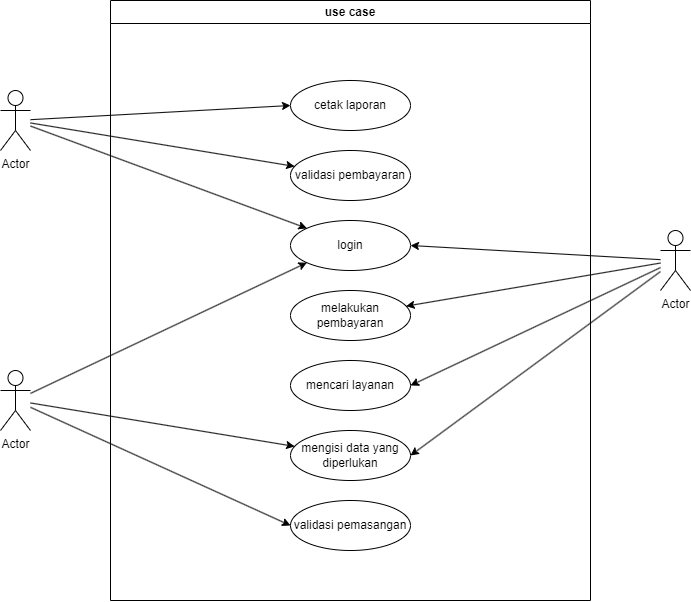

The diagram above was exported from draw.io. Its source (the exported page's mxGraphModel, read from the mxfile embedded in the PNG):
<mxGraphModel dx="2607" dy="1404" grid="1" gridSize="10" guides="1" tooltips="1" connect="1" arrows="1" fold="1" page="1" pageScale="1" pageWidth="850" pageHeight="1100" math="0" shadow="0">
  <root>
    <mxCell id="0" />
    <mxCell id="1" parent="0" />
    <mxCell id="ChsFRZMuyeAJQGLOjmsW-1" value="use case" style="swimlane;whiteSpace=wrap;html=1;" vertex="1" parent="1">
      <mxGeometry x="200" y="40" width="480" height="600" as="geometry" />
    </mxCell>
    <mxCell id="ChsFRZMuyeAJQGLOjmsW-5" value="melakukan pembayaran" style="ellipse;whiteSpace=wrap;html=1;" vertex="1" parent="ChsFRZMuyeAJQGLOjmsW-1">
      <mxGeometry x="180" y="290" width="120" height="50" as="geometry" />
    </mxCell>
    <mxCell id="ChsFRZMuyeAJQGLOjmsW-6" value="mencari layanan" style="ellipse;whiteSpace=wrap;html=1;" vertex="1" parent="ChsFRZMuyeAJQGLOjmsW-1">
      <mxGeometry x="180" y="360" width="120" height="50" as="geometry" />
    </mxCell>
    <mxCell id="ChsFRZMuyeAJQGLOjmsW-7" value="mengisi data yang diperlukan" style="ellipse;whiteSpace=wrap;html=1;" vertex="1" parent="ChsFRZMuyeAJQGLOjmsW-1">
      <mxGeometry x="180" y="430" width="120" height="50" as="geometry" />
    </mxCell>
    <mxCell id="ChsFRZMuyeAJQGLOjmsW-8" value="validasi pemasangan" style="ellipse;whiteSpace=wrap;html=1;" vertex="1" parent="ChsFRZMuyeAJQGLOjmsW-1">
      <mxGeometry x="180" y="500" width="120" height="50" as="geometry" />
    </mxCell>
    <mxCell id="ChsFRZMuyeAJQGLOjmsW-9" value="login" style="ellipse;whiteSpace=wrap;html=1;" vertex="1" parent="ChsFRZMuyeAJQGLOjmsW-1">
      <mxGeometry x="180" y="220" width="120" height="50" as="geometry" />
    </mxCell>
    <mxCell id="ChsFRZMuyeAJQGLOjmsW-10" value="cetak laporan" style="ellipse;whiteSpace=wrap;html=1;" vertex="1" parent="ChsFRZMuyeAJQGLOjmsW-1">
      <mxGeometry x="180" y="80" width="120" height="50" as="geometry" />
    </mxCell>
    <mxCell id="ChsFRZMuyeAJQGLOjmsW-11" value="validasi pembayaran" style="ellipse;whiteSpace=wrap;html=1;" vertex="1" parent="ChsFRZMuyeAJQGLOjmsW-1">
      <mxGeometry x="180" y="150" width="120" height="50" as="geometry" />
    </mxCell>
    <mxCell id="ChsFRZMuyeAJQGLOjmsW-20" style="rounded=0;orthogonalLoop=1;jettySize=auto;html=1;entryX=0;entryY=0.5;entryDx=0;entryDy=0;" edge="1" parent="1" source="ChsFRZMuyeAJQGLOjmsW-2" target="ChsFRZMuyeAJQGLOjmsW-10">
      <mxGeometry relative="1" as="geometry" />
    </mxCell>
    <mxCell id="ChsFRZMuyeAJQGLOjmsW-21" style="rounded=0;orthogonalLoop=1;jettySize=auto;html=1;" edge="1" parent="1" source="ChsFRZMuyeAJQGLOjmsW-2" target="ChsFRZMuyeAJQGLOjmsW-11">
      <mxGeometry relative="1" as="geometry" />
    </mxCell>
    <mxCell id="ChsFRZMuyeAJQGLOjmsW-22" style="rounded=0;orthogonalLoop=1;jettySize=auto;html=1;entryX=0;entryY=0;entryDx=0;entryDy=0;" edge="1" parent="1" source="ChsFRZMuyeAJQGLOjmsW-2" target="ChsFRZMuyeAJQGLOjmsW-9">
      <mxGeometry relative="1" as="geometry" />
    </mxCell>
    <mxCell id="ChsFRZMuyeAJQGLOjmsW-2" value="Actor" style="shape=umlActor;verticalLabelPosition=bottom;verticalAlign=top;html=1;outlineConnect=0;" vertex="1" parent="1">
      <mxGeometry x="90" y="130" width="30" height="60" as="geometry" />
    </mxCell>
    <mxCell id="ChsFRZMuyeAJQGLOjmsW-12" style="rounded=0;orthogonalLoop=1;jettySize=auto;html=1;entryX=1;entryY=0.5;entryDx=0;entryDy=0;" edge="1" parent="1" source="ChsFRZMuyeAJQGLOjmsW-3" target="ChsFRZMuyeAJQGLOjmsW-9">
      <mxGeometry relative="1" as="geometry" />
    </mxCell>
    <mxCell id="ChsFRZMuyeAJQGLOjmsW-13" style="rounded=0;orthogonalLoop=1;jettySize=auto;html=1;" edge="1" parent="1" source="ChsFRZMuyeAJQGLOjmsW-3" target="ChsFRZMuyeAJQGLOjmsW-5">
      <mxGeometry relative="1" as="geometry" />
    </mxCell>
    <mxCell id="ChsFRZMuyeAJQGLOjmsW-14" style="rounded=0;orthogonalLoop=1;jettySize=auto;html=1;entryX=1;entryY=0.5;entryDx=0;entryDy=0;" edge="1" parent="1" source="ChsFRZMuyeAJQGLOjmsW-3" target="ChsFRZMuyeAJQGLOjmsW-6">
      <mxGeometry relative="1" as="geometry" />
    </mxCell>
    <mxCell id="ChsFRZMuyeAJQGLOjmsW-15" style="rounded=0;orthogonalLoop=1;jettySize=auto;html=1;entryX=1;entryY=0.5;entryDx=0;entryDy=0;" edge="1" parent="1" source="ChsFRZMuyeAJQGLOjmsW-3" target="ChsFRZMuyeAJQGLOjmsW-7">
      <mxGeometry relative="1" as="geometry" />
    </mxCell>
    <mxCell id="ChsFRZMuyeAJQGLOjmsW-3" value="Actor" style="shape=umlActor;verticalLabelPosition=bottom;verticalAlign=top;html=1;outlineConnect=0;" vertex="1" parent="1">
      <mxGeometry x="750" y="270" width="30" height="60" as="geometry" />
    </mxCell>
    <mxCell id="ChsFRZMuyeAJQGLOjmsW-16" style="rounded=0;orthogonalLoop=1;jettySize=auto;html=1;entryX=0;entryY=0.5;entryDx=0;entryDy=0;" edge="1" parent="1" source="ChsFRZMuyeAJQGLOjmsW-4" target="ChsFRZMuyeAJQGLOjmsW-8">
      <mxGeometry relative="1" as="geometry" />
    </mxCell>
    <mxCell id="ChsFRZMuyeAJQGLOjmsW-17" style="rounded=0;orthogonalLoop=1;jettySize=auto;html=1;entryX=0;entryY=1;entryDx=0;entryDy=0;" edge="1" parent="1" source="ChsFRZMuyeAJQGLOjmsW-4" target="ChsFRZMuyeAJQGLOjmsW-9">
      <mxGeometry relative="1" as="geometry" />
    </mxCell>
    <mxCell id="ChsFRZMuyeAJQGLOjmsW-18" style="rounded=0;orthogonalLoop=1;jettySize=auto;html=1;" edge="1" parent="1" source="ChsFRZMuyeAJQGLOjmsW-4" target="ChsFRZMuyeAJQGLOjmsW-7">
      <mxGeometry relative="1" as="geometry" />
    </mxCell>
    <mxCell id="ChsFRZMuyeAJQGLOjmsW-4" value="Actor" style="shape=umlActor;verticalLabelPosition=bottom;verticalAlign=top;html=1;outlineConnect=0;" vertex="1" parent="1">
      <mxGeometry x="90" y="410" width="30" height="60" as="geometry" />
    </mxCell>
  </root>
</mxGraphModel>